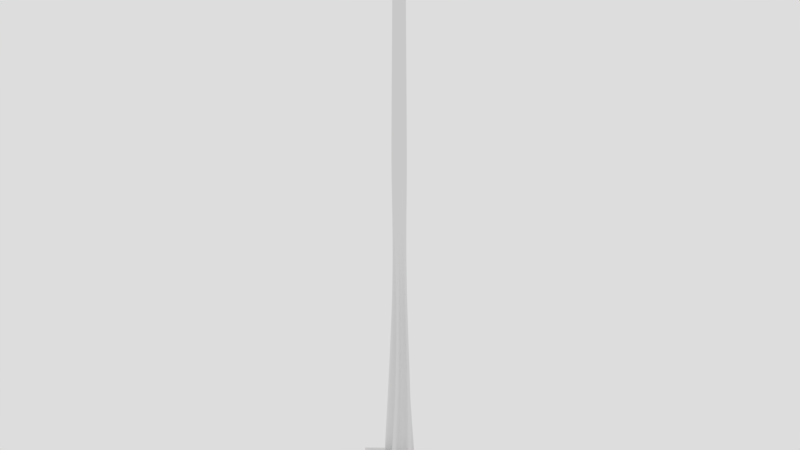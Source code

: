 # Source: filius-flitwick-all-print.blend  (saved by Blender 2.79.0; exported with 4.5.12 LTS)
import bpy
from mathutils import Matrix  # noqa: F401  (used for matrix-valued properties, if any)

bpy.ops.wm.read_factory_settings(use_empty=True)
scene = bpy.context.scene
scene.name = 'Scene'

# ---- collections
col_collection_1 = bpy.data.collections.new('Collection 1'); scene.collection.children.link(col_collection_1)

# ---- materials (node trees are filled in below, after node groups)
mat_material = bpy.data.materials.new('Material')
mat_material.alpha_threshold = 0.0
mat_material.diffuse_color = (0.8, 0.172, 0.2016, 1.0)
mat_material.roughness = 0.5

# ---- material node trees
mat_material.use_nodes = True; mat_material.node_tree.nodes.clear()
_N = mat_material.node_tree.nodes; _L = mat_material.node_tree.links
n0 = _N.new('ShaderNodeOutputMaterial'); n0.name = 'Material Output'; n0.location = (300, 300)
n1 = _N.new('ShaderNodeBsdfDiffuse'); n1.name = 'Diffuse BSDF'; n1.location = (10, 300)
_L.new(n1.outputs[0], n0.inputs[0])
n0.is_active_output = True

# ---- world
world_world = bpy.data.worlds.new('World'); scene.world = world_world
world_world.use_nodes = True; world_world.node_tree.nodes.clear()
_N = world_world.node_tree.nodes; _L = world_world.node_tree.links
n0 = _N.new('ShaderNodeOutputWorld'); n0.name = 'World Output'; n0.location = (300, 300)
n1 = _N.new('ShaderNodeBackground'); n1.name = 'Background'; n1.location = (10, 300)
n1.inputs[0].default_value = (0.723, 0.723, 0.723, 1.0)
_L.new(n1.outputs[0], n0.inputs[0])
n0.is_active_output = True
world_world.color = (0.05088, 0.05088, 0.05088)
world_world.use_sun_shadow = False
world_world.sun_shadow_jitter_overblur = 0.0
world_world.cycles.sampling_method = 'MANUAL'

# ---- meshes
me_cube = bpy.data.meshes.new('Cube')
me_cube.from_pydata([(17.72, 14.23, -16.36), (17.72, 14.23, 1.05), (17.72, -11.91, -16.36), (17.72, -11.91, 17.19), (-17.72, 14.23, -16.36), (-17.72, 14.23, 1.05), (-17.72, -11.91, -16.36), (-17.72, -11.91, 17.19)], [], [(0, 1, 3, 2), (2, 3, 7, 6), (6, 7, 5, 4), (4, 5, 1, 0), (2, 6, 4, 0), (7, 3, 1, 5)])
me_cube.use_remesh_preserve_volume = False
me_cube.use_remesh_preserve_attributes = False
me_cube.use_mirror_vertex_groups = False
me_cube.update()
me_cubeziercircle_000 = bpy.data.meshes.new('CUBezierCircle.000')
me_cubeziercircle_000.from_pydata([(-10.84, -1.746, 0.0), (-10.77, 0.3709, -1.224e-06), (-9.305, 1.574, -1.567e-06), (-7.046, 2.194, -1.322e-06), (-4.593, 2.561, -7.833e-07), (-2.547, 3.004, -2.448e-07), (-1.508, 3.854, 0.0), (-0.8033, 6.569, -2.064e-07), (-0.2687, 8.763, -6.604e-07), (0.2919, 10.39, -1.115e-06), (1.075, 11.42, -1.321e-06), (2.276, 11.8, -1.032e-06), (4.091, 11.49, 0.0), (5.12, 10.59, 5.709e-07), (5.11, 9.106, 2.72e-07), (4.569, 7.285, -4.156e-07), (4.005, 5.381, -1.011e-06), (3.924, 3.644, -1.033e-06), (4.836, 2.326, 0.0), (6.368, 1.583, 9.62e-07), (8.073, 1.018, 1.097e-06), (9.697, 0.4698, 7.369e-07), (10.99, -0.2213, 2.129e-07), (11.69, -1.215, -1.432e-07), (11.55, -2.673, 0.0), (10.8, -3.569, 1.038e-07), (9.737, -3.492, -2.634e-07), (8.434, -2.932, -7.795e-07), (6.957, -2.379, -1.122e-06), (5.371, -2.323, -9.699e-07), (3.745, -3.254, 0.0), (3.136, -4.355, 4.312e-07), (3.003, -5.701, 2.372e-07), (3.078, -7.099, -2.425e-07), (3.091, -8.358, -6.683e-07), (2.773, -9.286, -7.007e-07), (1.855, -9.693, 0.0), (0.4834, -9.329, 1.281e-06), (-0.2626, -8.229, 1.989e-06), (-0.5981, -6.708, 2.179e-06), (-0.738, -5.08, 1.908e-06), (-0.8969, -3.66, 1.229e-06), (-1.29, -2.763, 1.981e-07), (-2.774, -2.219, -1.395e-06), (-4.561, -2.542, -1.452e-06), (-6.456, -3.196, -6.551e-07), (-8.264, -3.64, 3.089e-07), (-9.79, -3.336, 7.556e-07), (-4.251, -0.3534, 191.9), (-4.293, 0.1567, 191.9), (-4.26, 0.8082, 191.9), (-4.141, 1.435, 191.9), (-3.888, 2.109, 191.9), (-3.495, 2.811, 191.9), (-3.003, 3.398, 191.9), (-2.324, 3.952, 191.9), (-1.715, 4.277, 191.9), (-1.065, 4.528, 191.9), (-0.4866, 4.648, 191.9), (0.1222, 4.696, 191.9), (0.6207, 4.658, 191.9), (1.157, 4.562, 191.9), (1.666, 4.402, 191.9), (2.126, 4.198, 191.9), (2.495, 3.984, 191.9), (2.831, 3.74, 191.9), (3.121, 3.501, 191.9), (3.506, 3.089, 191.9), (3.869, 2.591, 191.9), (4.136, 2.087, 191.9), (4.33, 1.566, 191.9), (4.475, 0.9137, 191.9), (4.531, 0.2448, 191.9), (4.476, -0.407, 191.9), (4.362, -0.9045, 191.9), (4.225, -1.331, 191.9), (4.011, -1.779, 191.9), (3.826, -2.107, 191.9), (3.594, -2.44, 191.9), (3.222, -2.848, 191.9), (2.761, -3.245, 191.9), (2.264, -3.571, 191.9), (1.55, -3.891, 191.9), (0.8395, -4.069, 191.9), (0.09244, -4.133, 191.9), (-0.3572, -4.104, 191.9), (-0.6602, -4.062, 191.9), (-1.055, -3.971, 191.9), (-1.495, -3.828, 191.9), (-2.028, -3.572, 191.9), (-2.531, -3.251, 191.9), (-2.981, -2.864, 191.9), (-3.377, -2.419, 191.9), (-3.694, -1.935, 191.9), (-3.941, -1.446, 191.9), (-4.129, -0.9113, 191.9), (7.788, 1.958, 64.97), (7.156, 2.424, 64.97), (-1.289, 7.538, 64.97), (-1.559, 6.75, 64.97), (2.576, -5.295, 64.97), (3.49, -5.239, 64.97), (7.999, 1.036, 64.97), (-0.6302, 8.016, 64.97), (1.895, -4.773, 64.97), (7.721, 0.3344, 64.97), (0.545, 8.197, 64.97), (1.379, -3.91, 64.97), (7.056, 0.1655, 64.97), (1.359, 7.855, 64.97), (0.962, -2.941, 64.97), (6.144, 0.2433, 64.97), (1.655, 6.942, 64.97), (0.5754, -2.103, 64.97), (-6.294, -1.644, 64.97), (-5.905, -2.955, 64.97), (5.126, 0.2812, 64.97), (1.695, 5.716, 64.97), (0.1518, -1.634, 64.97), (-5.642, -0.6089, 64.97), (4.143, -0.007345, 64.97), (1.737, 4.434, 64.97), (-0.8681, -1.602, 64.97), (-4.385, 0.2311, 64.97), (3.336, -0.9088, 64.97), (2.041, 3.354, 64.97), (-1.897, -2.165, 64.97), (-2.957, 0.9554, 64.97), (3.188, -1.708, 64.97), (2.868, 2.732, 64.97), (-2.925, -2.951, 64.97), (-1.793, 1.644, 64.97), (3.38, -2.559, 64.97), (3.958, 2.589, 64.97), (-3.942, -3.591, 64.97), (-1.33, 2.376, 64.97), (3.711, -3.4, 64.97), (5.118, 2.59, 64.97), (-4.939, -3.716, 64.97), (-1.451, 4.183, 64.97), (3.975, -4.169, 64.97), (6.225, 2.585, 64.97), (-1.57, 5.636, 64.97), (3.97, -4.803, 64.97), (4.926, 0.7165, 137.2), (0.3436, 5.136, 137.2), (0.9555, -2.849, 137.2), (4.931, 0.1516, 137.2), (0.789, 5.33, 137.2), (0.6248, -2.458, 137.2), (4.68, -0.2226, 137.2), (1.498, 5.285, 137.2), (0.4346, -1.887, 137.2), (4.27, -0.236, 137.2), (1.929, 4.981, 137.2), (0.3151, -1.269, 137.2), (3.747, -0.07375, 137.2), (1.985, 4.411, 137.2), (0.1967, -0.7302, 137.2), (-3.754, 0.4174, 137.2), (3.158, 0.07873, 137.2), (1.851, 3.69, 137.2), (0.009706, -0.4017, 137.2), (-3.241, 0.9383, 137.2), (2.548, 0.03621, 137.2), (1.712, 2.937, 137.2), (-0.5816, -0.253, 137.2), (-2.399, 1.268, 137.2), (1.961, -0.3866, 137.2), (1.751, 2.267, 137.2), (-1.254, -0.4494, 137.2), (-1.473, 1.507, 137.2), (1.772, -0.8338, 137.2), (2.154, 1.798, 137.2), (-1.955, -0.7767, 137.2), (-0.7059, 1.76, 137.2), (1.776, -1.355, 137.2), (2.772, 1.575, 137.2), (-2.631, -1.02, 137.2), (-0.3415, 2.128, 137.2), (1.861, -1.889, 137.2), (3.449, 1.427, 137.2), (-3.228, -0.9652, 137.2), (-0.1808, 3.198, 137.2), (1.917, -2.371, 137.2), (4.094, 1.283, 137.2), (-0.06441, 4.062, 137.2), (1.832, -2.74, 137.2), (4.617, 1.07, 137.2), (0.08474, 4.71, 137.2), (1.496, -2.933, 137.2), (-3.695, -0.3975, 137.2), (-3.998, -0.3167, 231.9), (-4.038, 0.1639, 231.9), (-4.007, 0.7778, 231.9), (-3.895, 1.368, 231.9), (-3.657, 2.003, 231.9), (-3.287, 2.665, 231.9), (-2.823, 3.218, 231.9), (-2.183, 3.74, 231.9), (-1.609, 4.046, 231.9), (-0.9962, 4.282, 231.9), (-0.4516, 4.396, 231.9), (0.122, 4.441, 231.9), (0.5917, 4.405, 231.9), (1.097, 4.315, 231.9), (1.577, 4.164, 231.9), (2.01, 3.972, 231.9), (2.358, 3.77, 231.9), (2.674, 3.54, 231.9), (2.947, 3.315, 231.9), (3.31, 2.927, 231.9), (3.652, 2.457, 231.9), (3.904, 1.983, 231.9), (4.087, 1.492, 231.9), (4.224, 0.8772, 231.9), (4.276, 0.2469, 231.9), (4.224, -0.3672, 231.9), (4.117, -0.836, 231.9), (3.988, -1.238, 231.9), (3.787, -1.66, 231.9), (3.612, -1.969, 231.9), (3.393, -2.283, 231.9), (3.043, -2.667, 231.9), (2.608, -3.041, 231.9), (2.14, -3.348, 231.9), (1.467, -3.65, 231.9), (0.7979, -3.818, 231.9), (0.09397, -3.878, 231.9), (-0.3297, -3.85, 231.9), (-0.6152, -3.811, 231.9), (-0.9868, -3.725, 231.9), (-1.402, -3.59, 231.9), (-1.904, -3.349, 231.9), (-2.378, -3.047, 231.9), (-2.802, -2.682, 231.9), (-3.175, -2.263, 231.9), (-3.474, -1.807, 231.9), (-3.707, -1.347, 231.9), (-3.883, -0.8424, 231.9), (-2.774, -0.1387, 364.8), (-2.801, 0.1989, 364.8), (-2.779, 0.6301, 364.8), (-2.701, 1.045, 364.8), (-2.534, 1.491, 364.8), (-2.273, 1.956, 364.8), (-1.948, 2.345, 364.8), (-1.498, 2.711, 364.8), (-1.095, 2.926, 364.8), (-0.6645, 3.092, 364.8), (-0.2819, 3.172, 364.8), (0.1211, 3.204, 364.8), (0.4511, 3.179, 364.8), (0.8058, 3.115, 364.8), (1.143, 3.009, 364.8), (1.447, 2.874, 364.8), (1.692, 2.732, 364.8), (1.914, 2.571, 364.8), (2.106, 2.412, 364.8), (2.361, 2.14, 364.8), (2.601, 1.81, 364.8), (2.778, 1.477, 364.8), (2.906, 1.132, 364.8), (3.003, 0.7, 364.8), (3.039, 0.2572, 364.8), (3.003, -0.1742, 364.8), (2.927, -0.5035, 364.8), (2.837, -0.7859, 364.8), (2.695, -1.083, 364.8), (2.573, -1.3, 364.8), (2.419, -1.52, 364.8), (2.173, -1.79, 364.8), (1.868, -2.053, 364.8), (1.539, -2.269, 364.8), (1.066, -2.48, 364.8), (0.5959, -2.598, 364.8), (0.1014, -2.641, 364.8), (-0.1963, -2.621, 364.8), (-0.3968, -2.594, 364.8), (-0.6579, -2.533, 364.8), (-0.9497, -2.438, 364.8), (-1.302, -2.269, 364.8), (-1.635, -2.056, 364.8), (-1.933, -1.8, 364.8), (-2.195, -1.506, 364.8), (-2.405, -1.186, 364.8), (-2.569, -0.8622, 364.8), (-2.693, -0.508, 364.8), (-2.327, -0.0739, 365.4), (-2.351, 0.2116, 365.4), (-2.332, 0.5763, 365.4), (-2.266, 0.9269, 365.4), (-2.124, 1.304, 365.4), (-1.904, 1.698, 365.4), (-1.629, 2.026, 365.4), (-1.249, 2.336, 365.4), (-0.9078, 2.518, 365.4), (-0.5436, 2.658, 365.4), (-0.22, 2.726, 365.4), (0.1207, 2.753, 365.4), (0.3998, 2.732, 365.4), (0.6998, 2.678, 365.4), (0.9852, 2.588, 365.4), (1.242, 2.474, 365.4), (1.449, 2.354, 365.4), (1.637, 2.218, 365.4), (1.799, 2.084, 365.4), (2.015, 1.853, 365.4), (2.218, 1.574, 365.4), (2.368, 1.292, 365.4), (2.476, 1.001, 365.4), (2.558, 0.6354, 365.4), (2.589, 0.2609, 365.4), (2.558, -0.1039, 365.4), (2.494, -0.3824, 365.4), (2.417, -0.6212, 365.4), (2.298, -0.8722, 365.4), (2.194, -1.056, 365.4), (2.064, -1.242, 365.4), (1.856, -1.471, 365.4), (1.598, -1.693, 365.4), (1.32, -1.875, 365.4), (0.9199, -2.054, 365.4), (0.5223, -2.154, 365.4), (0.1041, -2.19, 365.4), (-0.1476, -2.173, 365.4), (-0.3173, -2.15, 365.4), (-0.538, -2.099, 365.4), (-0.7848, -2.019, 365.4), (-1.083, -1.875, 365.4), (-1.365, -1.696, 365.4), (-1.616, -1.479, 365.4), (-1.838, -1.23, 365.4), (-2.016, -0.9595, 365.4), (-2.154, -0.6857, 365.4), (-2.259, -0.3862, 365.4), (-1.302, 0.07511, 365.8), (-1.315, 0.2409, 365.8), (-1.304, 0.4527, 365.8), (-1.266, 0.6563, 365.8), (-1.184, 0.8755, 365.8), (-1.056, 1.104, 365.8), (-0.896, 1.295, 365.8), (-0.6752, 1.475, 365.8), (-0.4773, 1.58, 365.8), (-0.2658, 1.662, 365.8), (-0.07793, 1.701, 365.8), (0.12, 1.717, 365.8), (0.282, 1.704, 365.8), (0.4562, 1.673, 365.8), (0.622, 1.621, 365.8), (0.7712, 1.555, 365.8), (0.8914, 1.485, 365.8), (1.0, 1.406, 365.8), (1.095, 1.328, 365.8), (1.22, 1.194, 365.8), (1.338, 1.032, 365.8), (1.425, 0.8686, 365.8), (1.488, 0.699, 365.8), (1.535, 0.487, 365.8), (1.553, 0.2695, 365.8), (1.535, 0.05767, 365.8), (1.498, -0.104, 365.8), (1.454, -0.2427, 365.8), (1.384, -0.3885, 365.8), (1.324, -0.495, 365.8), (1.248, -0.6031, 365.8), (1.128, -0.7359, 365.8), (0.9777, -0.8649, 365.8), (0.8161, -0.9708, 365.8), (0.584, -1.075, 365.8), (0.3531, -1.133, 365.8), (0.1103, -1.154, 365.8), (-0.03588, -1.144, 365.8), (-0.1344, -1.13, 365.8), (-0.2626, -1.101, 365.8), (-0.4059, -1.054, 365.8), (-0.5791, -0.971, 365.8), (-0.7426, -0.8667, 365.8), (-0.8888, -0.7409, 365.8), (-1.017, -0.5963, 365.8), (-1.121, -0.4392, 365.8), (-1.201, -0.2802, 365.8), (-1.262, -0.1063, 365.8), (-0.4523, 0.1985, 366.0), (-0.4578, 0.2652, 366.0), (-0.4535, 0.3503, 366.0), (-0.4381, 0.4322, 366.0), (-0.405, 0.5204, 366.0), (-0.3536, 0.6122, 366.0), (-0.2893, 0.6889, 366.0), (-0.2005, 0.7613, 366.0), (-0.1209, 0.8038, 366.0), (-0.03583, 0.8366, 366.0), (0.03974, 0.8523, 366.0), (0.1193, 0.8586, 366.0), (0.1845, 0.8536, 366.0), (0.2545, 0.8411, 366.0), (0.3212, 0.8202, 366.0), (0.3812, 0.7935, 366.0), (0.4295, 0.7655, 366.0), (0.4734, 0.7336, 366.0), (0.5113, 0.7023, 366.0), (0.5617, 0.6486, 366.0), (0.6091, 0.5833, 366.0), (0.644, 0.5176, 366.0), (0.6694, 0.4494, 366.0), (0.6884, 0.3641, 366.0), (0.6956, 0.2767, 366.0), (0.6884, 0.1915, 366.0), (0.6735, 0.1264, 366.0), (0.6556, 0.07068, 366.0), (0.6277, 0.01206, 366.0), (0.6035, -0.03076, 366.0), (0.5731, -0.07426, 366.0), (0.5246, -0.1277, 366.0), (0.4642, -0.1795, 366.0), (0.3993, -0.2221, 366.0), (0.3059, -0.264, 366.0), (0.2131, -0.2872, 366.0), (0.1154, -0.2956, 366.0), (0.05664, -0.2918, 366.0), (0.01703, -0.2863, 366.0), (-0.03452, -0.2744, 366.0), (-0.09216, -0.2557, 366.0), (-0.1618, -0.2222, 366.0), (-0.2276, -0.1802, 366.0), (-0.2864, -0.1297, 366.0), (-0.3381, -0.0715, 366.0), (-0.3796, -0.00833, 366.0), (-0.4119, 0.05561, 366.0), (-0.4364, 0.1256, 366.0), (10.94, -0.1856, 0.8756), (0.267, 10.35, 0.8756), (1.877, -9.633, 0.8756), (-10.77, -1.762, 0.8756), (11.64, -1.173, 0.8756), (1.043, 11.37, 0.8756), (0.5116, -9.275, 0.8756), (11.5, -2.623, 0.8756), (2.237, 11.75, 0.8756), (-0.2335, -8.183, 0.8756), (10.76, -3.517, 0.8756), (4.044, 11.45, 0.8756), (-0.5715, -6.67, 0.8756), (9.701, -3.443, 0.8756), (5.069, 10.56, 0.8756), (-0.715, -5.051, 0.8756), (8.403, -2.89, 0.8756), (5.064, 9.077, 0.8756), (-0.8771, -3.639, 0.8756), (-10.71, 0.3437, 0.8756), (6.932, -2.343, 0.8756), (4.53, 7.264, 0.8756), (-1.27, -2.748, 0.8756), (-9.255, 1.545, 0.8756), (5.354, -2.292, 0.8756), (3.974, 5.368, 0.8756), (-2.748, -2.21, 0.8756), (-7.01, 2.168, 0.8756), (3.739, -3.222, 0.8756), (3.899, 3.64, 0.8756), (-4.525, -2.537, 0.8756), (-4.571, 2.54, 0.8756), (3.136, -4.32, 0.8756), (4.809, 2.332, 0.8756), (-6.408, -3.192, 0.8756), (-2.537, 2.986, 0.8756), (3.008, -5.658, 0.8756), (6.336, 1.597, 0.8756), (-8.206, -3.639, 0.8756), (-1.506, 3.834, 0.8756), (3.086, -7.049, 0.8756), (8.033, 1.039, 0.8756), (-9.724, -3.341, 0.8756), (-0.8121, 6.537, 0.8756), (3.102, -8.301, 0.8756), (9.65, 0.4983, 0.8756), (-0.2863, 8.721, 0.8756), (2.789, -9.226, 0.8756), (-0.2608, 3.02, 365.2), (0.121, 3.05, 365.2), (-0.1797, -2.469, 365.2), (-0.3697, -2.443, 365.2), (2.886, 0.2585, 365.2), (2.851, -0.1503, 365.2), (0.4336, 3.026, 365.2), (-0.6171, -2.386, 365.2), (2.78, -0.4623, 365.2), (0.7697, 2.966, 365.2), (-0.8936, -2.296, 365.2), (2.694, -0.7298, 365.2), (1.089, 2.866, 365.2), (-1.228, -2.135, 365.2), (-2.622, -0.1167, 365.2), (-2.648, 0.2032, 365.2), (2.56, -1.011, 365.2), (1.377, 2.738, 365.2), (-1.543, -1.934, 365.2), (-2.627, 0.6118, 365.2), (2.444, -1.217, 365.2), (1.609, 2.604, 365.2), (-1.825, -1.691, 365.2), (-2.553, 1.005, 365.2), (2.298, -1.425, 365.2), (1.82, 2.451, 365.2), (-2.073, -1.412, 365.2), (-2.394, 1.428, 365.2), (2.065, -1.681, 365.2), (2.002, 2.3, 365.2), (-2.272, -1.109, 365.2), (-2.148, 1.868, 365.2), (1.776, -1.93, 365.2), (2.243, 2.043, 365.2), (-2.428, -0.8021, 365.2), (-1.839, 2.236, 365.2), (1.464, -2.135, 365.2), (2.471, 1.73, 365.2), (-2.545, -0.4666, 365.2), (-1.413, 2.583, 365.2), (1.016, -2.335, 365.2), (2.638, 1.414, 365.2), (-1.031, 2.787, 365.2), (0.5708, -2.447, 365.2), (2.76, 1.087, 365.2), (-0.6233, 2.945, 365.2), (0.1023, -2.487, 365.2), (2.851, 0.678, 365.2), (0.4517, 3.184, 364.2), (0.807, 3.12, 364.2), (-0.6593, -2.538, 364.2), (-0.9516, -2.443, 364.2), (2.932, -0.505, 364.2), (2.842, -0.7878, 364.2), (1.145, 3.014, 364.2), (-1.305, -2.273, 364.2), (-2.779, -0.1395, 364.2), (-2.807, 0.1987, 364.2), (2.7, -1.085, 364.2), (1.45, 2.879, 364.2), (-1.639, -2.061, 364.2), (-2.785, 0.6308, 364.2), (2.577, -1.302, 364.2), (1.695, 2.737, 364.2), (-1.937, -1.804, 364.2), (-2.706, 1.046, 364.2), (2.423, -1.523, 364.2), (1.917, 2.575, 364.2), (-2.199, -1.509, 364.2), (-2.538, 1.493, 364.2), (2.177, -1.794, 364.2), (2.109, 2.416, 364.2), (-2.41, -1.189, 364.2), (-2.278, 1.959, 364.2), (1.871, -2.057, 364.2), (2.365, 2.143, 364.2), (-2.574, -0.8643, 364.2), (-1.951, 2.348, 364.2), (1.541, -2.273, 364.2), (2.605, 1.813, 364.2), (-2.698, -0.5095, 364.2), (-1.501, 2.715, 364.2), (1.068, -2.485, 364.2), (2.783, 1.479, 364.2), (-1.097, 2.931, 364.2), (0.5967, -2.603, 364.2), (2.911, 1.133, 364.2), (-0.6659, 3.097, 364.2), (0.1013, -2.646, 364.2), (3.008, 0.7007, 364.2), (-0.2826, 3.177, 364.2), (-0.1968, -2.626, 364.2), (3.044, 0.2571, 364.2), (0.1211, 3.209, 364.2), (-0.3978, -2.599, 364.2), (3.008, -0.1751, 364.2)], [], [(188, 70, 71, 144), (189, 57, 58, 145), (190, 84, 85, 146), (144, 71, 72, 147), (145, 58, 59, 148), (146, 85, 86, 149), (147, 72, 73, 150), (148, 59, 60, 151), (149, 86, 87, 152), (150, 73, 74, 153), (151, 60, 61, 154), (152, 87, 88, 155), (153, 74, 75, 156), (154, 61, 62, 157), (155, 88, 89, 158), (191, 48, 49, 159), (156, 75, 76, 160), (157, 62, 63, 161), (158, 89, 90, 162), (159, 49, 50, 163), (160, 76, 77, 164), (161, 63, 64, 165), (162, 90, 91, 166), (163, 50, 51, 167), (164, 77, 78, 168), (165, 64, 65, 169), (166, 91, 92, 170), (167, 51, 52, 171), (168, 78, 79, 172), (169, 65, 66, 173), (170, 92, 93, 174), (171, 52, 53, 175), (172, 79, 80, 176), (173, 66, 67, 177), (174, 93, 94, 178), (175, 53, 54, 179), (176, 80, 81, 180), (177, 67, 68, 181), (178, 94, 95, 182), (179, 54, 55, 183), (180, 81, 82, 184), (181, 68, 69, 185), (182, 95, 48, 191), (183, 55, 56, 186), (184, 82, 83, 187), (185, 69, 70, 188), (186, 56, 57, 189), (187, 83, 84, 190), (479, 143, 101, 434), (478, 142, 99, 433), (477, 141, 97, 432), (476, 140, 143, 479), (475, 139, 142, 478), (474, 138, 115, 435), (473, 137, 141, 477), (472, 136, 140, 476), (471, 135, 139, 475), (470, 134, 138, 474), (469, 133, 137, 473), (468, 132, 136, 472), (467, 131, 135, 471), (466, 130, 134, 470), (465, 129, 133, 469), (464, 128, 132, 468), (463, 127, 131, 467), (462, 126, 130, 466), (461, 125, 129, 465), (460, 124, 128, 464), (459, 123, 127, 463), (458, 122, 126, 462), (457, 121, 125, 461), (456, 120, 124, 460), (455, 119, 123, 459), (454, 118, 122, 458), (453, 117, 121, 457), (452, 116, 120, 456), (451, 114, 119, 455), (450, 113, 118, 454), (449, 112, 117, 453), (448, 111, 116, 452), (435, 115, 114, 451), (447, 110, 113, 450), (446, 109, 112, 449), (445, 108, 111, 448), (444, 107, 110, 447), (443, 106, 109, 446), (442, 105, 108, 445), (441, 104, 107, 444), (440, 103, 106, 443), (439, 102, 105, 442), (438, 100, 104, 441), (437, 98, 103, 440), (436, 96, 102, 439), (434, 101, 100, 438), (433, 99, 98, 437), (432, 97, 96, 436), (143, 187, 190, 101), (142, 186, 189, 99), (141, 185, 188, 97), (140, 184, 187, 143), (139, 183, 186, 142), (138, 182, 191, 115), (137, 181, 185, 141), (136, 180, 184, 140), (135, 179, 183, 139), (134, 178, 182, 138), (133, 177, 181, 137), (132, 176, 180, 136), (131, 175, 179, 135), (130, 174, 178, 134), (129, 173, 177, 133), (128, 172, 176, 132), (127, 171, 175, 131), (126, 170, 174, 130), (125, 169, 173, 129), (124, 168, 172, 128), (123, 167, 171, 127), (122, 166, 170, 126), (121, 165, 169, 125), (120, 164, 168, 124), (119, 163, 167, 123), (118, 162, 166, 122), (117, 161, 165, 121), (116, 160, 164, 120), (114, 159, 163, 119), (113, 158, 162, 118), (112, 157, 161, 117), (111, 156, 160, 116), (115, 191, 159, 114), (110, 155, 158, 113), (109, 154, 157, 112), (108, 153, 156, 111), (107, 152, 155, 110), (106, 151, 154, 109), (105, 150, 153, 108), (104, 149, 152, 107), (103, 148, 151, 106), (102, 147, 150, 105), (100, 146, 149, 104), (98, 145, 148, 103), (96, 144, 147, 102), (101, 190, 146, 100), (99, 189, 145, 98), (97, 188, 144, 96), (81, 80, 224, 225), (68, 67, 211, 212), (95, 94, 238, 239), (55, 54, 198, 199), (82, 81, 225, 226), (69, 68, 212, 213), (48, 95, 239, 192), (56, 55, 199, 200), (83, 82, 226, 227), (70, 69, 213, 214), (57, 56, 200, 201), (84, 83, 227, 228), (71, 70, 214, 215), (58, 57, 201, 202), (85, 84, 228, 229), (72, 71, 215, 216), (59, 58, 202, 203), (86, 85, 229, 230), (73, 72, 216, 217), (60, 59, 203, 204), (87, 86, 230, 231), (74, 73, 217, 218), (61, 60, 204, 205), (88, 87, 231, 232), (75, 74, 218, 219), (62, 61, 205, 206), (89, 88, 232, 233), (49, 48, 192, 193), (76, 75, 219, 220), (63, 62, 206, 207), (90, 89, 233, 234), (50, 49, 193, 194), (77, 76, 220, 221), (64, 63, 207, 208), (91, 90, 234, 235), (51, 50, 194, 195), (78, 77, 221, 222), (65, 64, 208, 209), (92, 91, 235, 236), (52, 51, 195, 196), (79, 78, 222, 223), (66, 65, 209, 210), (93, 92, 236, 237), (53, 52, 196, 197), (80, 79, 223, 224), (67, 66, 210, 211), (94, 93, 237, 238), (54, 53, 197, 198), (529, 528, 252, 253), (531, 530, 279, 280), (533, 532, 266, 267), (534, 529, 253, 254), (535, 531, 280, 281), (537, 536, 240, 241), (538, 533, 267, 268), (539, 534, 254, 255), (540, 535, 281, 282), (541, 537, 241, 242), (542, 538, 268, 269), (543, 539, 255, 256), (544, 540, 282, 283), (545, 541, 242, 243), (546, 542, 269, 270), (547, 543, 256, 257), (548, 544, 283, 284), (549, 545, 243, 244), (550, 546, 270, 271), (551, 547, 257, 258), (552, 548, 284, 285), (553, 549, 244, 245), (554, 550, 271, 272), (555, 551, 258, 259), (556, 552, 285, 286), (557, 553, 245, 246), (558, 554, 272, 273), (559, 555, 259, 260), (560, 556, 286, 287), (561, 557, 246, 247), (562, 558, 273, 274), (563, 559, 260, 261), (536, 560, 287, 240), (564, 561, 247, 248), (565, 562, 274, 275), (566, 563, 261, 262), (567, 564, 248, 249), (568, 565, 275, 276), (569, 566, 262, 263), (570, 567, 249, 250), (571, 568, 276, 277), (572, 569, 263, 264), (573, 570, 250, 251), (574, 571, 277, 278), (575, 572, 264, 265), (528, 573, 251, 252), (530, 574, 278, 279), (532, 575, 265, 266), (481, 480, 298, 299), (483, 482, 325, 326), (485, 484, 312, 313), (486, 481, 299, 300), (487, 483, 326, 327), (488, 485, 313, 314), (489, 486, 300, 301), (490, 487, 327, 328), (491, 488, 314, 315), (492, 489, 301, 302), (493, 490, 328, 329), (495, 494, 288, 289), (496, 491, 315, 316), (497, 492, 302, 303), (498, 493, 329, 330), (499, 495, 289, 290), (500, 496, 316, 317), (501, 497, 303, 304), (502, 498, 330, 331), (503, 499, 290, 291), (504, 500, 317, 318), (505, 501, 304, 305), (506, 502, 331, 332), (507, 503, 291, 292), (508, 504, 318, 319), (509, 505, 305, 306), (510, 506, 332, 333), (511, 507, 292, 293), (512, 508, 319, 320), (513, 509, 306, 307), (514, 510, 333, 334), (515, 511, 293, 294), (516, 512, 320, 321), (517, 513, 307, 308), (518, 514, 334, 335), (519, 515, 294, 295), (520, 516, 321, 322), (521, 517, 308, 309), (494, 518, 335, 288), (522, 519, 295, 296), (523, 520, 322, 323), (524, 521, 309, 310), (525, 522, 296, 297), (526, 523, 323, 324), (527, 524, 310, 311), (480, 525, 297, 298), (482, 526, 324, 325), (484, 527, 311, 312), (310, 309, 357, 358), (297, 296, 344, 345), (324, 323, 371, 372), (311, 310, 358, 359), (298, 297, 345, 346), (325, 324, 372, 373), (312, 311, 359, 360), (299, 298, 346, 347), (326, 325, 373, 374), (313, 312, 360, 361), (300, 299, 347, 348), (327, 326, 374, 375), (314, 313, 361, 362), (301, 300, 348, 349), (328, 327, 375, 376), (315, 314, 362, 363), (302, 301, 349, 350), (329, 328, 376, 377), (289, 288, 336, 337), (316, 315, 363, 364), (303, 302, 350, 351), (330, 329, 377, 378), (290, 289, 337, 338), (317, 316, 364, 365), (304, 303, 351, 352), (331, 330, 378, 379), (291, 290, 338, 339), (318, 317, 365, 366), (305, 304, 352, 353), (332, 331, 379, 380), (292, 291, 339, 340), (319, 318, 366, 367), (306, 305, 353, 354), (333, 332, 380, 381), (293, 292, 340, 341), (320, 319, 367, 368), (307, 306, 354, 355), (334, 333, 381, 382), (294, 293, 341, 342), (321, 320, 368, 369), (308, 307, 355, 356), (335, 334, 382, 383), (295, 294, 342, 343), (322, 321, 369, 370), (309, 308, 356, 357), (288, 335, 383, 336), (296, 295, 343, 344), (323, 322, 370, 371), (356, 355, 403, 404), (383, 382, 430, 431), (343, 342, 390, 391), (370, 369, 417, 418), (357, 356, 404, 405), (336, 383, 431, 384), (344, 343, 391, 392), (371, 370, 418, 419), (358, 357, 405, 406), (345, 344, 392, 393), (372, 371, 419, 420), (359, 358, 406, 407), (346, 345, 393, 394), (373, 372, 420, 421), (360, 359, 407, 408), (347, 346, 394, 395), (374, 373, 421, 422), (361, 360, 408, 409), (348, 347, 395, 396), (375, 374, 422, 423), (362, 361, 409, 410), (349, 348, 396, 397), (376, 375, 423, 424), (363, 362, 410, 411), (350, 349, 397, 398), (377, 376, 424, 425), (337, 336, 384, 385), (364, 363, 411, 412), (351, 350, 398, 399), (378, 377, 425, 426), (338, 337, 385, 386), (365, 364, 412, 413), (352, 351, 399, 400), (379, 378, 426, 427), (339, 338, 386, 387), (366, 365, 413, 414), (353, 352, 400, 401), (380, 379, 427, 428), (340, 339, 387, 388), (367, 366, 414, 415), (354, 353, 401, 402), (381, 380, 428, 429), (341, 340, 388, 389), (368, 367, 415, 416), (355, 354, 402, 403), (382, 381, 429, 430), (342, 341, 389, 390), (369, 368, 416, 417), (384, 431, 430, 429, 428, 427, 426, 425, 424, 423, 422, 421, 420, 419, 418, 417, 416, 415, 414, 413, 412, 411, 410, 409, 408, 407, 406, 405, 404, 403, 402, 401, 400, 399, 398, 397, 396, 395, 394, 393, 392, 391, 390, 389, 388, 387, 386, 385), (0, 1, 47), (1, 2, 46, 47), (2, 3, 45, 46), (3, 4, 44, 45), (4, 5, 43, 44), (36, 37, 35), (34, 35, 37, 38), (33, 34, 38, 39), (32, 33, 39, 40), (31, 32, 40, 41), (24, 25, 23), (22, 23, 25, 26), (21, 22, 26, 27), (20, 21, 27, 28), (19, 20, 28, 29), (12, 13, 11), (10, 11, 13, 14), (9, 10, 14, 15), (8, 9, 15, 16), (8, 16, 7), (6, 7, 16, 17), (18, 19, 29, 30), (30, 31, 41, 42), (5, 6, 42, 43), (17, 18, 6), (30, 42, 6, 18), (22, 432, 436, 23), (9, 433, 437, 10), (36, 434, 438, 37), (23, 436, 439, 24), (10, 437, 440, 11), (37, 438, 441, 38), (24, 439, 442, 25), (11, 440, 443, 12), (38, 441, 444, 39), (25, 442, 445, 26), (12, 443, 446, 13), (39, 444, 447, 40), (26, 445, 448, 27), (13, 446, 449, 14), (40, 447, 450, 41), (0, 435, 451, 1), (27, 448, 452, 28), (14, 449, 453, 15), (41, 450, 454, 42), (1, 451, 455, 2), (28, 452, 456, 29), (15, 453, 457, 16), (42, 454, 458, 43), (2, 455, 459, 3), (29, 456, 460, 30), (16, 457, 461, 17), (43, 458, 462, 44), (3, 459, 463, 4), (30, 460, 464, 31), (17, 461, 465, 18), (44, 462, 466, 45), (4, 463, 467, 5), (31, 464, 468, 32), (18, 465, 469, 19), (45, 466, 470, 46), (5, 467, 471, 6), (32, 468, 472, 33), (19, 469, 473, 20), (46, 470, 474, 47), (6, 471, 475, 7), (33, 472, 476, 34), (20, 473, 477, 21), (47, 474, 435, 0), (7, 475, 478, 8), (34, 476, 479, 35), (21, 477, 432, 22), (8, 478, 433, 9), (35, 479, 434, 36), (264, 263, 527, 484), (277, 276, 526, 482), (250, 249, 525, 480), (263, 262, 524, 527), (276, 275, 523, 526), (249, 248, 522, 525), (262, 261, 521, 524), (275, 274, 520, 523), (248, 247, 519, 522), (240, 287, 518, 494), (261, 260, 517, 521), (274, 273, 516, 520), (247, 246, 515, 519), (287, 286, 514, 518), (260, 259, 513, 517), (273, 272, 512, 516), (246, 245, 511, 515), (286, 285, 510, 514), (259, 258, 509, 513), (272, 271, 508, 512), (245, 244, 507, 511), (285, 284, 506, 510), (258, 257, 505, 509), (271, 270, 504, 508), (244, 243, 503, 507), (284, 283, 502, 506), (257, 256, 501, 505), (270, 269, 500, 504), (243, 242, 499, 503), (283, 282, 498, 502), (256, 255, 497, 501), (269, 268, 496, 500), (242, 241, 495, 499), (282, 281, 493, 498), (255, 254, 492, 497), (268, 267, 491, 496), (241, 240, 494, 495), (281, 280, 490, 493), (254, 253, 489, 492), (267, 266, 488, 491), (280, 279, 487, 490), (253, 252, 486, 489), (266, 265, 485, 488), (279, 278, 483, 487), (252, 251, 481, 486), (265, 264, 484, 485), (278, 277, 482, 483), (251, 250, 480, 481), (218, 217, 575, 532), (231, 230, 574, 530), (204, 203, 573, 528), (217, 216, 572, 575), (230, 229, 571, 574), (203, 202, 570, 573), (216, 215, 569, 572), (229, 228, 568, 571), (202, 201, 567, 570), (215, 214, 566, 569), (228, 227, 565, 568), (201, 200, 564, 567), (214, 213, 563, 566), (227, 226, 562, 565), (200, 199, 561, 564), (192, 239, 560, 536), (213, 212, 559, 563), (226, 225, 558, 562), (199, 198, 557, 561), (239, 238, 556, 560), (212, 211, 555, 559), (225, 224, 554, 558), (198, 197, 553, 557), (238, 237, 552, 556), (211, 210, 551, 555), (224, 223, 550, 554), (197, 196, 549, 553), (237, 236, 548, 552), (210, 209, 547, 551), (223, 222, 546, 550), (196, 195, 545, 549), (236, 235, 544, 548), (209, 208, 543, 547), (222, 221, 542, 546), (195, 194, 541, 545), (235, 234, 540, 544), (208, 207, 539, 543), (221, 220, 538, 542), (194, 193, 537, 541), (234, 233, 535, 540), (207, 206, 534, 539), (220, 219, 533, 538), (193, 192, 536, 537), (233, 232, 531, 535), (206, 205, 529, 534), (219, 218, 532, 533), (232, 231, 530, 531), (205, 204, 528, 529)])
me_cubeziercircle_000.polygons.foreach_set('use_smooth', [True] * 555)
me_cubeziercircle_000.use_remesh_preserve_volume = False
me_cubeziercircle_000.use_remesh_preserve_attributes = False
me_cubeziercircle_000.use_mirror_vertex_groups = False
me_cubeziercircle_000.update()
me_cylinder_005 = bpy.data.meshes.new('Cylinder.005')
me_cylinder_005.from_pydata([(0.0, 3.332, 4.773), (0.0, 3.332, 316.8), (0.65, 3.268, 4.773), (0.65, 3.268, 316.8), (1.275, 3.078, 4.773), (1.275, 3.078, 316.8), (1.851, 2.77, 4.773), (1.851, 2.77, 316.8), (2.356, 2.356, 4.773), (2.356, 2.356, 316.8), (2.77, 1.851, 4.773), (2.77, 1.851, 316.8), (3.078, 1.275, 4.773), (3.078, 1.275, 316.8), (3.268, 0.65, 4.773), (3.268, 0.65, 316.8), (3.332, 2.515e-07, 4.773), (3.332, 2.515e-07, 316.8), (3.268, -0.65, 4.773), (3.268, -0.65, 316.8), (3.078, -1.275, 4.773), (3.078, -1.275, 316.8), (2.77, -1.851, 4.773), (2.77, -1.851, 316.8), (2.356, -2.356, 4.773), (2.356, -2.356, 316.8), (1.851, -2.77, 4.773), (1.851, -2.77, 316.8), (1.275, -3.078, 4.773), (1.275, -3.078, 316.8), (0.65, -3.268, 4.773), (0.65, -3.268, 316.8), (-1.086e-06, -3.332, 4.773), (-1.086e-06, -3.332, 316.8), (-0.65, -3.268, 4.773), (-0.65, -3.268, 316.8), (-1.275, -3.078, 4.773), (-1.275, -3.078, 316.8), (-1.851, -2.77, 4.773), (-1.851, -2.77, 316.8), (-2.356, -2.356, 4.773), (-2.356, -2.356, 316.8), (-2.77, -1.851, 4.773), (-2.77, -1.851, 316.8), (-3.078, -1.275, 4.773), (-3.078, -1.275, 316.8), (-3.268, -0.65, 4.773), (-3.268, -0.65, 316.8), (-3.332, 3.217e-06, 4.773), (-3.332, 3.217e-06, 316.8), (-3.268, 0.65, 4.773), (-3.268, 0.65, 316.8), (-3.078, 1.275, 4.773), (-3.078, 1.275, 316.8), (-2.77, 1.851, 4.773), (-2.77, 1.851, 316.8), (-2.356, 2.356, 4.773), (-2.356, 2.356, 316.8), (-1.851, 2.77, 4.773), (-1.851, 2.77, 316.8), (-1.275, 3.078, 4.773), (-1.275, 3.078, 316.8), (-0.65, 3.268, 4.773), (-0.65, 3.268, 316.8)], [], [(0, 1, 3, 2), (2, 3, 5, 4), (4, 5, 7, 6), (6, 7, 9, 8), (8, 9, 11, 10), (10, 11, 13, 12), (12, 13, 15, 14), (14, 15, 17, 16), (16, 17, 19, 18), (18, 19, 21, 20), (20, 21, 23, 22), (22, 23, 25, 24), (24, 25, 27, 26), (26, 27, 29, 28), (28, 29, 31, 30), (30, 31, 33, 32), (32, 33, 35, 34), (34, 35, 37, 36), (36, 37, 39, 38), (38, 39, 41, 40), (40, 41, 43, 42), (42, 43, 45, 44), (44, 45, 47, 46), (46, 47, 49, 48), (48, 49, 51, 50), (50, 51, 53, 52), (52, 53, 55, 54), (54, 55, 57, 56), (56, 57, 59, 58), (58, 59, 61, 60), (3, 1, 63, 61, 59, 57, 55, 53, 51, 49, 47, 45, 43, 41, 39, 37, 35, 33, 31, 29, 27, 25, 23, 21, 19, 17, 15, 13, 11, 9, 7, 5), (60, 61, 63, 62), (62, 63, 1, 0), (0, 2, 4, 6, 8, 10, 12, 14, 16, 18, 20, 22, 24, 26, 28, 30, 32, 34, 36, 38, 40, 42, 44, 46, 48, 50, 52, 54, 56, 58, 60, 62)])
me_cylinder_005.materials.append(mat_material)
me_cylinder_005.use_remesh_preserve_volume = False
me_cylinder_005.use_remesh_preserve_attributes = False
me_cylinder_005.use_mirror_vertex_groups = False
me_cylinder_005.update()

# ---- curves / text
cu_beziercurve_001 = bpy.data.curves.new('BezierCurve.001', 'CURVE')
cu_beziercurve_001.dimensions = '3D'
_sp = cu_beziercurve_001.splines.new('BEZIER'); _sp.bezier_points.add(2)
_sp.bezier_points.foreach_set('co', [9.537e-07, 0.0, 0.0, 0.0, 0.0, 76.44, -9.537e-07, 0.0, 185.9])
_sp.bezier_points.foreach_set('handle_left', [1.272e-06, 0.0, -25.48, 3.179e-07, 0.0, 50.96, -6.358e-07, 0.0, 149.4])
_sp.bezier_points.foreach_set('handle_right', [6.358e-07, 0.0, 25.48, -3.179e-07, 0.0, 112.9, -1.272e-06, 0.0, 222.3])
for _p, _l, _r in zip(_sp.bezier_points, ['VECTOR', 'VECTOR', 'VECTOR'], ['VECTOR', 'VECTOR', 'VECTOR']): _p.handle_left_type = _l; _p.handle_right_type = _r
_sp.bezier_points.foreach_set('radius', [1.0, 0.6232, 0.2976])
_sp.bezier_points.foreach_set('tilt', [0.0, 0.5482, 0.0])
_sp.order_u = 0
_sp.order_v = 0
cu_beziercurve_001.use_path = True
cu_beziercurve_001.use_path_clamp = True
cu_beziercurve_001.bevel_mode = 'OBJECT'
cu_beziercurve_001.bevel_resolution = 0
cu_beziercurve_001.fill_mode = 'HALF'
cu_beziercurve_001.use_fill_caps = True
cu_beziercircle_001 = bpy.data.curves.new('BezierCircle.001', 'CURVE')
cu_beziercircle_001.dimensions = '3D'
_sp = cu_beziercircle_001.splines.new('BEZIER'); _sp.bezier_points.add(7)
_sp.bezier_points.foreach_set('co', [-10.84, -1.746, 0.0, -1.508, 3.854, 0.0, 4.091, 11.49, 0.0, 4.836, 2.326, 0.0, 11.55, -2.673, 0.0, 3.745, -3.254, 0.0, 1.855, -9.693, 0.0, -1.29, -2.763, 1.981e-07])
_sp.bezier_points.foreach_set('handle_left', [-9.348, -6.572, 3.17e-06, -2.18, 1.529, 0.0, -0.2849, 12.83, -2.972e-06, 1.683, 4.376, -3.441e-06, 12.84, 0.8121, -1.007e-06, 6.993, -0.07882, -2.972e-06, 4.47, -9.53, -2.361e-06, -0.1268, -3.825, 2.576e-06])
_sp.bezier_points.foreach_set('handle_right', [-12.49, 3.62, -3.525e-06, 0.2023, 9.777, 0.0, 7.526, 10.45, 2.332e-06, 7.559, 0.5563, 2.972e-06, 10.4, -5.765, 8.934e-07, 1.871, -5.085, 1.714e-06, -1.657, -9.911, 3.17e-06, -3.824, -0.4474, -4.983e-06])
for _p, _l, _r in zip(_sp.bezier_points, ['ALIGNED', 'ALIGNED', 'ALIGNED', 'ALIGNED', 'ALIGNED', 'ALIGNED', 'ALIGNED', 'ALIGNED'], ['ALIGNED', 'ALIGNED', 'ALIGNED', 'ALIGNED', 'ALIGNED', 'ALIGNED', 'ALIGNED', 'ALIGNED']): _p.handle_left_type = _l; _p.handle_right_type = _r
_sp.order_u = 0
_sp.order_v = 0
_sp.resolution_u = 6
_sp.use_cyclic_u = True
cu_beziercircle_001.use_path = True
cu_beziercircle_001.use_path_clamp = True
cu_beziercircle_001.bevel_resolution = 0
cu_beziercircle_001.resolution_u = 6
cu_beziercircle_001.fill_mode = 'HALF'

# ---- objects
ob_cube_cut_off = bpy.data.objects.new('Cube-cut-off', me_cube)
ob_source = bpy.data.objects.new('SOURCE', cu_beziercurve_001)
ob_cross_section = bpy.data.objects.new('cross-section', cu_beziercircle_001)
ob_wand = bpy.data.objects.new('wand', me_cubeziercircle_000)
ob_empty = bpy.data.objects.new('Empty', None)
ob_dowel = bpy.data.objects.new('dowel', me_cylinder_005)

# ---- transforms, parenting, visibility, modifiers, constraints
ob_cube_cut_off.location = (0.0, 0.0, -0.8089)
ob_cube_cut_off.display_type = 'BOUNDS'
ob_cube_cut_off.show_wire = True
ob_cube_cut_off.lineart.crease_threshold = 0.0
ob_source.location = (0.0, 0.0, 0.0)
ob_source.hide_viewport = True
ob_source.hide_select = True
ob_source.hide_render = True
ob_source.lineart.crease_threshold = 0.0
ob_cross_section.parent = ob_source
ob_cross_section.location = (0.0, 0.0, 0.0)
ob_cross_section.hide_viewport = True
ob_cross_section.lineart.crease_threshold = 0.0
ob_wand.location = (0.0, 0.0, 0.0)
ob_wand.lineart.crease_threshold = 0.0
_m = ob_wand.modifiers.new('Subsurf', 'SUBSURF')
_m.uv_smooth = 'PRESERVE_CORNERS'
_m.quality = 2
_m.levels = 2
_m.show_only_control_edges = False
_m = ob_wand.modifiers.new('Boolean', 'BOOLEAN')
_m.object = ob_cube_cut_off
_m.solver = 'FAST'
_m = ob_wand.modifiers.new('EdgeSplit', 'EDGE_SPLIT')
ob_empty.location = (0.0, 0.0, 94.56)
ob_empty.rotation_euler = (0.0, -0.0, 1.257)
ob_empty.empty_display_type = 'ARROWS'
ob_empty.empty_image_offset = (0.0, 0.0)
ob_empty.lineart.crease_threshold = 0.0
ob_dowel.location = (0.0, 0.0, 33.42)
ob_dowel.hide_viewport = True
ob_dowel.hide_select = True
ob_dowel.hide_render = True
ob_dowel.display_type = 'BOUNDS'
ob_dowel.lineart.crease_threshold = 0.0
cu_beziercurve_001.bevel_object = ob_cross_section

# ---- collection membership
col_collection_1.objects.link(ob_cube_cut_off)
col_collection_1.objects.link(ob_source)
col_collection_1.objects.link(ob_cross_section)
col_collection_1.objects.link(ob_wand)
col_collection_1.objects.link(ob_empty)
col_collection_1.objects.link(ob_dowel)

# ---- scene / render settings (as saved in the file)
scene.frame_start = 1; scene.frame_end = 250; scene.frame_set(1)
scene.render.engine = 'CYCLES'
scene.render.resolution_percentage = 50
scene.render.dither_intensity = 0.0
scene.cycles.use_denoising = False
scene.cycles.samples = 128
scene.cycles.sampling_pattern = 'TABULATED_SOBOL'
scene.cycles.use_adaptive_sampling = False
scene.cycles.use_light_tree = False
scene.cycles.blur_glossy = 0.0
scene.cycles.sample_clamp_indirect = 0.0
scene.view_settings.view_transform = 'Standard'
scene.unit_settings.scale_length = 0.001
bpy.context.view_layer.update()

# ---- added for rendering (the .blend has no active camera): camera
cam_auto = bpy.data.cameras.new('AutoCamera')
cam_auto.lens = 50.0
cam_auto.sensor_width = 36.0
cam_auto.clip_end = 6262.26
ob_auto_camera = bpy.data.objects.new('AutoCamera', cam_auto)
scene.collection.objects.link(ob_auto_camera)
ob_auto_camera.location = (356.825, -427.029, 459.858)
ob_auto_camera.rotation_euler = (1.09748, -7.21219e-08, 0.694738)
scene.camera = ob_auto_camera
bpy.context.view_layer.update()

